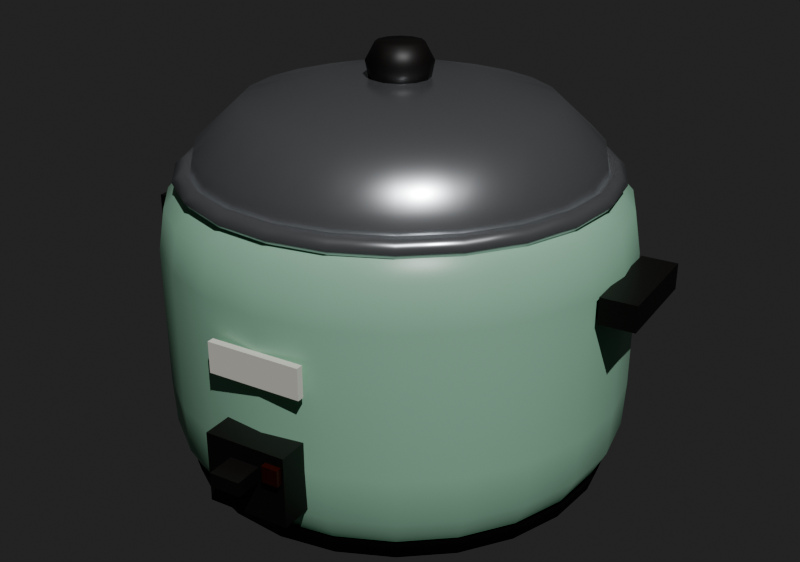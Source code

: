 # Source: denkinabe.blend  (saved by Blender 5.2.45; exported with 4.5.12 LTS)
import bpy
from mathutils import Matrix  # noqa: F401  (used for matrix-valued properties, if any)

bpy.ops.wm.read_factory_settings(use_empty=True)
scene = bpy.context.scene
scene.name = 'Scene'

# ---- materials (node trees are filled in below, after node groups)
mat_denkiblack = bpy.data.materials.new('DenkiBlack')
mat_denkiblack.diffuse_color = (0.01298, 0.01161, 0.01096, 1.0)
mat_denkibody = bpy.data.materials.new('DenkiBody')
mat_denkibody.diffuse_color = (0.3467, 0.6445, 0.4564, 1.0)
mat_denkisteel = bpy.data.materials.new('DenkiSteel')
mat_denkisteel.diffuse_color = (0.5841, 0.6038, 0.6308, 1.0)
mat_denkilamp = bpy.data.materials.new('DenkiLamp')
mat_denkilamp.diffuse_color = (0.04231, 0.01033, 0.006995, 1.0)
mat_denkibadge = bpy.data.materials.new('DenkiBadge')
mat_denkibadge.diffuse_color = (0.9047, 0.8796, 0.7913, 1.0)

# ---- material node trees
mat_denkiblack.use_nodes = True; mat_denkiblack.node_tree.nodes.clear()
_N = mat_denkiblack.node_tree.nodes; _L = mat_denkiblack.node_tree.links
n0 = _N.new('ShaderNodeBsdfPrincipled'); n0.name = 'Principled BSDF'; n0.location = (-200, 100)
n0.inputs[0].default_value = (0.01298, 0.01161, 0.01096, 1.0)
n0.inputs[10].default_value = 0.005
n0.inputs[20].default_value = 0.05
n1 = _N.new('ShaderNodeOutputMaterial'); n1.name = 'Material Output'; n1.location = (200, 100)
_L.new(n0.outputs[0], n1.inputs[0])
n1.is_active_output = True
mat_denkibody.use_nodes = True; mat_denkibody.node_tree.nodes.clear()
_N = mat_denkibody.node_tree.nodes; _L = mat_denkibody.node_tree.links
n0 = _N.new('ShaderNodeBsdfPrincipled'); n0.name = 'Principled BSDF'; n0.location = (-200, 100)
n0.inputs[0].default_value = (0.3467, 0.6445, 0.4564, 1.0)
n0.inputs[2].default_value = 0.35
n0.inputs[10].default_value = 0.005
n0.inputs[20].default_value = 0.05
n1 = _N.new('ShaderNodeOutputMaterial'); n1.name = 'Material Output'; n1.location = (200, 100)
_L.new(n0.outputs[0], n1.inputs[0])
n1.is_active_output = True
mat_denkisteel.use_nodes = True; mat_denkisteel.node_tree.nodes.clear()
_N = mat_denkisteel.node_tree.nodes; _L = mat_denkisteel.node_tree.links
n0 = _N.new('ShaderNodeBsdfPrincipled'); n0.name = 'Principled BSDF'; n0.location = (-200, 100)
n0.inputs[0].default_value = (0.5841, 0.6038, 0.6308, 1.0)
n0.inputs[1].default_value = 0.9
n0.inputs[2].default_value = 0.25
n0.inputs[10].default_value = 0.005
n0.inputs[20].default_value = 0.05
n1 = _N.new('ShaderNodeOutputMaterial'); n1.name = 'Material Output'; n1.location = (200, 100)
_L.new(n0.outputs[0], n1.inputs[0])
n1.is_active_output = True
mat_denkilamp.use_nodes = True; mat_denkilamp.node_tree.nodes.clear()
_N = mat_denkilamp.node_tree.nodes; _L = mat_denkilamp.node_tree.links
n0 = _N.new('ShaderNodeBsdfPrincipled'); n0.name = 'Principled BSDF'; n0.location = (-200, 100)
n0.inputs[0].default_value = (0.04231, 0.01033, 0.006995, 1.0)
n0.inputs[2].default_value = 0.4
n0.inputs[10].default_value = 0.005
n0.inputs[20].default_value = 0.05
n1 = _N.new('ShaderNodeOutputMaterial'); n1.name = 'Material Output'; n1.location = (200, 100)
_L.new(n0.outputs[0], n1.inputs[0])
n1.is_active_output = True
mat_denkibadge.use_nodes = True; mat_denkibadge.node_tree.nodes.clear()
_N = mat_denkibadge.node_tree.nodes; _L = mat_denkibadge.node_tree.links
n0 = _N.new('ShaderNodeBsdfPrincipled'); n0.name = 'Principled BSDF'; n0.location = (-200, 100)
n0.inputs[0].default_value = (0.9047, 0.8796, 0.7913, 1.0)
n0.inputs[10].default_value = 0.005
n0.inputs[20].default_value = 0.05
n1 = _N.new('ShaderNodeOutputMaterial'); n1.name = 'Material Output'; n1.location = (200, 100)
_L.new(n0.outputs[0], n1.inputs[0])
n1.is_active_output = True

# ---- world
world_previewworld = bpy.data.worlds.new('PreviewWorld'); scene.world = world_previewworld
world_previewworld.use_nodes = True; world_previewworld.node_tree.nodes.clear()
_N = world_previewworld.node_tree.nodes; _L = world_previewworld.node_tree.links
n0 = _N.new('ShaderNodeBackground'); n0.name = 'Background'; n0.location = (-200, 100)
n0.inputs[0].default_value = (0.05, 0.05, 0.05, 1.0)
n1 = _N.new('ShaderNodeOutputWorld'); n1.name = 'World Output'; n1.location = (200, 100)
_L.new(n0.outputs[0], n1.inputs[0])
n1.is_active_output = True
world_previewworld.color = (0.45, 0.43, 0.4)

# ---- cameras
cam_previewcam = bpy.data.cameras.new('PreviewCam')

# ---- lights
light_key = bpy.data.lights.new('Key', 'SUN')
light_key.energy = 4.0

# ---- meshes
me_denkifoot = bpy.data.meshes.new('DenkiFoot')
me_denkifoot.from_pydata([(0.0, -0.16, 0.0), (0.04141, -0.1545, 0.0), (0.08, -0.1386, 0.0), (0.1131, -0.1131, 0.0), (0.1386, -0.08, 0.0), (0.1545, -0.04141, 0.0), (0.16, -9.797e-18, 0.0), (0.1545, 0.04141, 0.0), (0.1386, 0.08, 0.0), (0.1131, 0.1131, 0.0), (0.08, 0.1386, 0.0), (0.04141, 0.1545, 0.0), (1.959e-17, 0.16, 0.0), (-0.04141, 0.1545, 0.0), (-0.08, 0.1386, 0.0), (-0.1131, 0.1131, 0.0), (-0.1386, 0.08, 0.0), (-0.1545, 0.04141, 0.0), (-0.16, 2.939e-17, 0.0), (-0.1545, -0.04141, 0.0), (-0.1386, -0.08, 0.0), (-0.1131, -0.1131, 0.0), (-0.08, -0.1386, 0.0), (-0.04141, -0.1545, 0.0), (0.0, -0.184, 0.0), (0.04762, -0.1777, 0.0), (0.092, -0.1593, 0.0), (0.1301, -0.1301, 0.0), (0.1593, -0.092, 0.0), (0.1777, -0.04762, 0.0), (0.184, -1.127e-17, 0.0), (0.1777, 0.04762, 0.0), (0.1593, 0.092, 0.0), (0.1301, 0.1301, 0.0), (0.092, 0.1593, 0.0), (0.04762, 0.1777, 0.0), (2.253e-17, 0.184, 0.0), (-0.04762, 0.1777, 0.0), (-0.092, 0.1593, 0.0), (-0.1301, 0.1301, 0.0), (-0.1593, 0.092, 0.0), (-0.1777, 0.04762, 0.0), (-0.184, 3.38e-17, 0.0), (-0.1777, -0.04762, 0.0), (-0.1593, -0.092, 0.0), (-0.1301, -0.1301, 0.0), (-0.092, -0.1593, 0.0), (-0.04762, -0.1777, 0.0), (0.0, -0.19, 0.018), (0.04918, -0.1835, 0.018), (0.095, -0.1645, 0.018), (0.1344, -0.1344, 0.018), (0.1645, -0.095, 0.018), (0.1835, -0.04918, 0.018), (0.19, -1.163e-17, 0.018), (0.1835, 0.04918, 0.018), (0.1645, 0.095, 0.018), (0.1344, 0.1344, 0.018), (0.095, 0.1645, 0.018), (0.04918, 0.1835, 0.018), (2.327e-17, 0.19, 0.018), (-0.04918, 0.1835, 0.018), (-0.095, 0.1645, 0.018), (-0.1344, 0.1344, 0.018), (-0.1645, 0.095, 0.018), (-0.1835, 0.04918, 0.018), (-0.19, 3.49e-17, 0.018), (-0.1835, -0.04918, 0.018), (-0.1645, -0.095, 0.018), (-0.1344, -0.1344, 0.018), (-0.095, -0.1645, 0.018), (-0.04918, -0.1835, 0.018)], [], [(0, 1, 25, 24), (1, 2, 26, 25), (2, 3, 27, 26), (3, 4, 28, 27), (4, 5, 29, 28), (5, 6, 30, 29), (6, 7, 31, 30), (7, 8, 32, 31), (8, 9, 33, 32), (9, 10, 34, 33), (10, 11, 35, 34), (11, 12, 36, 35), (12, 13, 37, 36), (13, 14, 38, 37), (14, 15, 39, 38), (15, 16, 40, 39), (16, 17, 41, 40), (17, 18, 42, 41), (18, 19, 43, 42), (19, 20, 44, 43), (20, 21, 45, 44), (21, 22, 46, 45), (22, 23, 47, 46), (23, 0, 24, 47), (24, 25, 49, 48), (25, 26, 50, 49), (26, 27, 51, 50), (27, 28, 52, 51), (28, 29, 53, 52), (29, 30, 54, 53), (30, 31, 55, 54), (31, 32, 56, 55), (32, 33, 57, 56), (33, 34, 58, 57), (34, 35, 59, 58), (35, 36, 60, 59), (36, 37, 61, 60), (37, 38, 62, 61), (38, 39, 63, 62), (39, 40, 64, 63), (40, 41, 65, 64), (41, 42, 66, 65), (42, 43, 67, 66), (43, 44, 68, 67), (44, 45, 69, 68), (45, 46, 70, 69), (46, 47, 71, 70), (47, 24, 48, 71)])
me_denkifoot.polygons.foreach_set('use_smooth', [True] * 48)
me_denkifoot.materials.append(mat_denkiblack)
me_denkifoot.update()
me_denkibody = bpy.data.meshes.new('DenkiBody')
me_denkibody.from_pydata([(0.0, -0.186, 0.016), (0.04814, -0.1797, 0.016), (0.093, -0.1611, 0.016), (0.1315, -0.1315, 0.016), (0.1611, -0.093, 0.016), (0.1797, -0.04814, 0.016), (0.186, -1.139e-17, 0.016), (0.1797, 0.04814, 0.016), (0.1611, 0.093, 0.016), (0.1315, 0.1315, 0.016), (0.093, 0.1611, 0.016), (0.04814, 0.1797, 0.016), (2.278e-17, 0.186, 0.016), (-0.04814, 0.1797, 0.016), (-0.093, 0.1611, 0.016), (-0.1315, 0.1315, 0.016), (-0.1611, 0.093, 0.016), (-0.1797, 0.04814, 0.016), (-0.186, 3.417e-17, 0.016), (-0.1797, -0.04814, 0.016), (-0.1611, -0.093, 0.016), (-0.1315, -0.1315, 0.016), (-0.093, -0.1611, 0.016), (-0.04814, -0.1797, 0.016), (0.0, -0.198, 0.04), (0.05125, -0.1913, 0.04), (0.099, -0.1715, 0.04), (0.14, -0.14, 0.04), (0.1715, -0.099, 0.04), (0.1913, -0.05125, 0.04), (0.198, -1.212e-17, 0.04), (0.1913, 0.05125, 0.04), (0.1715, 0.099, 0.04), (0.14, 0.14, 0.04), (0.099, 0.1715, 0.04), (0.05125, 0.1913, 0.04), (2.425e-17, 0.198, 0.04), (-0.05125, 0.1913, 0.04), (-0.099, 0.1715, 0.04), (-0.14, 0.14, 0.04), (-0.1715, 0.099, 0.04), (-0.1913, 0.05125, 0.04), (-0.198, 3.637e-17, 0.04), (-0.1913, -0.05125, 0.04), (-0.1715, -0.099, 0.04), (-0.14, -0.14, 0.04), (-0.099, -0.1715, 0.04), (-0.05125, -0.1913, 0.04), (0.0, -0.2, 0.08), (0.05176, -0.1932, 0.08), (0.1, -0.1732, 0.08), (0.1414, -0.1414, 0.08), (0.1732, -0.1, 0.08), (0.1932, -0.05176, 0.08), (0.2, -1.225e-17, 0.08), (0.1932, 0.05176, 0.08), (0.1732, 0.1, 0.08), (0.1414, 0.1414, 0.08), (0.1, 0.1732, 0.08), (0.05176, 0.1932, 0.08), (2.449e-17, 0.2, 0.08), (-0.05176, 0.1932, 0.08), (-0.1, 0.1732, 0.08), (-0.1414, 0.1414, 0.08), (-0.1732, 0.1, 0.08), (-0.1932, 0.05176, 0.08), (-0.2, 3.674e-17, 0.08), (-0.1932, -0.05176, 0.08), (-0.1732, -0.1, 0.08), (-0.1414, -0.1414, 0.08), (-0.1, -0.1732, 0.08), (-0.05176, -0.1932, 0.08), (0.0, -0.2, 0.2), (0.05176, -0.1932, 0.2), (0.1, -0.1732, 0.2), (0.1414, -0.1414, 0.2), (0.1732, -0.1, 0.2), (0.1932, -0.05176, 0.2), (0.2, -1.225e-17, 0.2), (0.1932, 0.05176, 0.2), (0.1732, 0.1, 0.2), (0.1414, 0.1414, 0.2), (0.1, 0.1732, 0.2), (0.05176, 0.1932, 0.2), (2.449e-17, 0.2, 0.2), (-0.05176, 0.1932, 0.2), (-0.1, 0.1732, 0.2), (-0.1414, 0.1414, 0.2), (-0.1732, 0.1, 0.2), (-0.1932, 0.05176, 0.2), (-0.2, 3.674e-17, 0.2), (-0.1932, -0.05176, 0.2), (-0.1732, -0.1, 0.2), (-0.1414, -0.1414, 0.2), (-0.1, -0.1732, 0.2), (-0.05176, -0.1932, 0.2), (0.0, -0.194, 0.235), (0.05021, -0.1874, 0.235), (0.097, -0.168, 0.235), (0.1372, -0.1372, 0.235), (0.168, -0.097, 0.235), (0.1874, -0.05021, 0.235), (0.194, -1.188e-17, 0.235), (0.1874, 0.05021, 0.235), (0.168, 0.097, 0.235), (0.1372, 0.1372, 0.235), (0.097, 0.168, 0.235), (0.05021, 0.1874, 0.235), (2.376e-17, 0.194, 0.235), (-0.05021, 0.1874, 0.235), (-0.097, 0.168, 0.235), (-0.1372, 0.1372, 0.235), (-0.168, 0.097, 0.235), (-0.1874, 0.05021, 0.235), (-0.194, 3.564e-17, 0.235), (-0.1874, -0.05021, 0.235), (-0.168, -0.097, 0.235), (-0.1372, -0.1372, 0.235), (-0.097, -0.168, 0.235), (-0.05021, -0.1874, 0.235), (0.0, -0.18, 0.25), (0.04659, -0.1739, 0.25), (0.09, -0.1559, 0.25), (0.1273, -0.1273, 0.25), (0.1559, -0.09, 0.25), (0.1739, -0.04659, 0.25), (0.18, -1.102e-17, 0.25), (0.1739, 0.04659, 0.25), (0.1559, 0.09, 0.25), (0.1273, 0.1273, 0.25), (0.09, 0.1559, 0.25), (0.04659, 0.1739, 0.25), (2.204e-17, 0.18, 0.25), (-0.04659, 0.1739, 0.25), (-0.09, 0.1559, 0.25), (-0.1273, 0.1273, 0.25), (-0.1559, 0.09, 0.25), (-0.1739, 0.04659, 0.25), (-0.18, 3.307e-17, 0.25), (-0.1739, -0.04659, 0.25), (-0.1559, -0.09, 0.25), (-0.1273, -0.1273, 0.25), (-0.09, -0.1559, 0.25), (-0.04659, -0.1739, 0.25)], [], [(0, 1, 25, 24), (1, 2, 26, 25), (2, 3, 27, 26), (3, 4, 28, 27), (4, 5, 29, 28), (5, 6, 30, 29), (6, 7, 31, 30), (7, 8, 32, 31), (8, 9, 33, 32), (9, 10, 34, 33), (10, 11, 35, 34), (11, 12, 36, 35), (12, 13, 37, 36), (13, 14, 38, 37), (14, 15, 39, 38), (15, 16, 40, 39), (16, 17, 41, 40), (17, 18, 42, 41), (18, 19, 43, 42), (19, 20, 44, 43), (20, 21, 45, 44), (21, 22, 46, 45), (22, 23, 47, 46), (23, 0, 24, 47), (24, 25, 49, 48), (25, 26, 50, 49), (26, 27, 51, 50), (27, 28, 52, 51), (28, 29, 53, 52), (29, 30, 54, 53), (30, 31, 55, 54), (31, 32, 56, 55), (32, 33, 57, 56), (33, 34, 58, 57), (34, 35, 59, 58), (35, 36, 60, 59), (36, 37, 61, 60), (37, 38, 62, 61), (38, 39, 63, 62), (39, 40, 64, 63), (40, 41, 65, 64), (41, 42, 66, 65), (42, 43, 67, 66), (43, 44, 68, 67), (44, 45, 69, 68), (45, 46, 70, 69), (46, 47, 71, 70), (47, 24, 48, 71), (48, 49, 73, 72), (49, 50, 74, 73), (50, 51, 75, 74), (51, 52, 76, 75), (52, 53, 77, 76), (53, 54, 78, 77), (54, 55, 79, 78), (55, 56, 80, 79), (56, 57, 81, 80), (57, 58, 82, 81), (58, 59, 83, 82), (59, 60, 84, 83), (60, 61, 85, 84), (61, 62, 86, 85), (62, 63, 87, 86), (63, 64, 88, 87), (64, 65, 89, 88), (65, 66, 90, 89), (66, 67, 91, 90), (67, 68, 92, 91), (68, 69, 93, 92), (69, 70, 94, 93), (70, 71, 95, 94), (71, 48, 72, 95), (72, 73, 97, 96), (73, 74, 98, 97), (74, 75, 99, 98), (75, 76, 100, 99), (76, 77, 101, 100), (77, 78, 102, 101), (78, 79, 103, 102), (79, 80, 104, 103), (80, 81, 105, 104), (81, 82, 106, 105), (82, 83, 107, 106), (83, 84, 108, 107), (84, 85, 109, 108), (85, 86, 110, 109), (86, 87, 111, 110), (87, 88, 112, 111), (88, 89, 113, 112), (89, 90, 114, 113), (90, 91, 115, 114), (91, 92, 116, 115), (92, 93, 117, 116), (93, 94, 118, 117), (94, 95, 119, 118), (95, 72, 96, 119), (96, 97, 121, 120), (97, 98, 122, 121), (98, 99, 123, 122), (99, 100, 124, 123), (100, 101, 125, 124), (101, 102, 126, 125), (102, 103, 127, 126), (103, 104, 128, 127), (104, 105, 129, 128), (105, 106, 130, 129), (106, 107, 131, 130), (107, 108, 132, 131), (108, 109, 133, 132), (109, 110, 134, 133), (110, 111, 135, 134), (111, 112, 136, 135), (112, 113, 137, 136), (113, 114, 138, 137), (114, 115, 139, 138), (115, 116, 140, 139), (116, 117, 141, 140), (117, 118, 142, 141), (118, 119, 143, 142), (119, 96, 120, 143)])
me_denkibody.polygons.foreach_set('use_smooth', [True] * 120)
me_denkibody.materials.append(mat_denkibody)
me_denkibody.update()
me_denkirim = bpy.data.meshes.new('DenkiRim')
me_denkirim.from_pydata([(0.0, -0.18, 0.248), (0.04659, -0.1739, 0.248), (0.09, -0.1559, 0.248), (0.1273, -0.1273, 0.248), (0.1559, -0.09, 0.248), (0.1739, -0.04659, 0.248), (0.18, -1.102e-17, 0.248), (0.1739, 0.04659, 0.248), (0.1559, 0.09, 0.248), (0.1273, 0.1273, 0.248), (0.09, 0.1559, 0.248), (0.04659, 0.1739, 0.248), (2.204e-17, 0.18, 0.248), (-0.04659, 0.1739, 0.248), (-0.09, 0.1559, 0.248), (-0.1273, 0.1273, 0.248), (-0.1559, 0.09, 0.248), (-0.1739, 0.04659, 0.248), (-0.18, 3.307e-17, 0.248), (-0.1739, -0.04659, 0.248), (-0.1559, -0.09, 0.248), (-0.1273, -0.1273, 0.248), (-0.09, -0.1559, 0.248), (-0.04659, -0.1739, 0.248), (0.0, -0.186, 0.256), (0.04814, -0.1797, 0.256), (0.093, -0.1611, 0.256), (0.1315, -0.1315, 0.256), (0.1611, -0.093, 0.256), (0.1797, -0.04814, 0.256), (0.186, -1.139e-17, 0.256), (0.1797, 0.04814, 0.256), (0.1611, 0.093, 0.256), (0.1315, 0.1315, 0.256), (0.093, 0.1611, 0.256), (0.04814, 0.1797, 0.256), (2.278e-17, 0.186, 0.256), (-0.04814, 0.1797, 0.256), (-0.093, 0.1611, 0.256), (-0.1315, 0.1315, 0.256), (-0.1611, 0.093, 0.256), (-0.1797, 0.04814, 0.256), (-0.186, 3.417e-17, 0.256), (-0.1797, -0.04814, 0.256), (-0.1611, -0.093, 0.256), (-0.1315, -0.1315, 0.256), (-0.093, -0.1611, 0.256), (-0.04814, -0.1797, 0.256), (0.0, -0.176, 0.264), (0.04555, -0.17, 0.264), (0.088, -0.1524, 0.264), (0.1245, -0.1245, 0.264), (0.1524, -0.088, 0.264), (0.17, -0.04555, 0.264), (0.176, -1.078e-17, 0.264), (0.17, 0.04555, 0.264), (0.1524, 0.088, 0.264), (0.1245, 0.1245, 0.264), (0.088, 0.1524, 0.264), (0.04555, 0.17, 0.264), (2.155e-17, 0.176, 0.264), (-0.04555, 0.17, 0.264), (-0.088, 0.1524, 0.264), (-0.1245, 0.1245, 0.264), (-0.1524, 0.088, 0.264), (-0.17, 0.04555, 0.264), (-0.176, 3.233e-17, 0.264), (-0.17, -0.04555, 0.264), (-0.1524, -0.088, 0.264), (-0.1245, -0.1245, 0.264), (-0.088, -0.1524, 0.264), (-0.04555, -0.17, 0.264), (0.0, -0.168, 0.258), (0.04348, -0.1623, 0.258), (0.084, -0.1455, 0.258), (0.1188, -0.1188, 0.258), (0.1455, -0.084, 0.258), (0.1623, -0.04348, 0.258), (0.168, -1.029e-17, 0.258), (0.1623, 0.04348, 0.258), (0.1455, 0.084, 0.258), (0.1188, 0.1188, 0.258), (0.084, 0.1455, 0.258), (0.04348, 0.1623, 0.258), (2.057e-17, 0.168, 0.258), (-0.04348, 0.1623, 0.258), (-0.084, 0.1455, 0.258), (-0.1188, 0.1188, 0.258), (-0.1455, 0.084, 0.258), (-0.1623, 0.04348, 0.258), (-0.168, 3.086e-17, 0.258), (-0.1623, -0.04348, 0.258), (-0.1455, -0.084, 0.258), (-0.1188, -0.1188, 0.258), (-0.084, -0.1455, 0.258), (-0.04348, -0.1623, 0.258)], [], [(0, 1, 25, 24), (1, 2, 26, 25), (2, 3, 27, 26), (3, 4, 28, 27), (4, 5, 29, 28), (5, 6, 30, 29), (6, 7, 31, 30), (7, 8, 32, 31), (8, 9, 33, 32), (9, 10, 34, 33), (10, 11, 35, 34), (11, 12, 36, 35), (12, 13, 37, 36), (13, 14, 38, 37), (14, 15, 39, 38), (15, 16, 40, 39), (16, 17, 41, 40), (17, 18, 42, 41), (18, 19, 43, 42), (19, 20, 44, 43), (20, 21, 45, 44), (21, 22, 46, 45), (22, 23, 47, 46), (23, 0, 24, 47), (24, 25, 49, 48), (25, 26, 50, 49), (26, 27, 51, 50), (27, 28, 52, 51), (28, 29, 53, 52), (29, 30, 54, 53), (30, 31, 55, 54), (31, 32, 56, 55), (32, 33, 57, 56), (33, 34, 58, 57), (34, 35, 59, 58), (35, 36, 60, 59), (36, 37, 61, 60), (37, 38, 62, 61), (38, 39, 63, 62), (39, 40, 64, 63), (40, 41, 65, 64), (41, 42, 66, 65), (42, 43, 67, 66), (43, 44, 68, 67), (44, 45, 69, 68), (45, 46, 70, 69), (46, 47, 71, 70), (47, 24, 48, 71), (48, 49, 73, 72), (49, 50, 74, 73), (50, 51, 75, 74), (51, 52, 76, 75), (52, 53, 77, 76), (53, 54, 78, 77), (54, 55, 79, 78), (55, 56, 80, 79), (56, 57, 81, 80), (57, 58, 82, 81), (58, 59, 83, 82), (59, 60, 84, 83), (60, 61, 85, 84), (61, 62, 86, 85), (62, 63, 87, 86), (63, 64, 88, 87), (64, 65, 89, 88), (65, 66, 90, 89), (66, 67, 91, 90), (67, 68, 92, 91), (68, 69, 93, 92), (69, 70, 94, 93), (70, 71, 95, 94), (71, 48, 72, 95)])
me_denkirim.polygons.foreach_set('use_smooth', [True] * 72)
me_denkirim.materials.append(mat_denkisteel)
me_denkirim.update()
me_denkilid = bpy.data.meshes.new('DenkiLid')
me_denkilid.from_pydata([(0.0, -0.172, 0.0), (0.04452, -0.1661, 0.0), (0.086, -0.149, 0.0), (0.1216, -0.1216, 0.0), (0.149, -0.086, 0.0), (0.1661, -0.04452, 0.0), (0.172, -1.053e-17, 0.0), (0.1661, 0.04452, 0.0), (0.149, 0.086, 0.0), (0.1216, 0.1216, 0.0), (0.086, 0.149, 0.0), (0.04452, 0.1661, 0.0), (2.106e-17, 0.172, 0.0), (-0.04452, 0.1661, 0.0), (-0.086, 0.149, 0.0), (-0.1216, 0.1216, 0.0), (-0.149, 0.086, 0.0), (-0.1661, 0.04452, 0.0), (-0.172, 3.16e-17, 0.0), (-0.1661, -0.04452, 0.0), (-0.149, -0.086, 0.0), (-0.1216, -0.1216, 0.0), (-0.086, -0.149, 0.0), (-0.04452, -0.1661, 0.0), (0.0, -0.168, 0.02), (0.04348, -0.1623, 0.02), (0.084, -0.1455, 0.02), (0.1188, -0.1188, 0.02), (0.1455, -0.084, 0.02), (0.1623, -0.04348, 0.02), (0.168, -1.029e-17, 0.02), (0.1623, 0.04348, 0.02), (0.1455, 0.084, 0.02), (0.1188, 0.1188, 0.02), (0.084, 0.1455, 0.02), (0.04348, 0.1623, 0.02), (2.057e-17, 0.168, 0.02), (-0.04348, 0.1623, 0.02), (-0.084, 0.1455, 0.02), (-0.1188, 0.1188, 0.02), (-0.1455, 0.084, 0.02), (-0.1623, 0.04348, 0.02), (-0.168, 3.086e-17, 0.02), (-0.1623, -0.04348, 0.02), (-0.1455, -0.084, 0.02), (-0.1188, -0.1188, 0.02), (-0.084, -0.1455, 0.02), (-0.04348, -0.1623, 0.02), (0.0, -0.13, 0.055), (0.03365, -0.1256, 0.055), (0.065, -0.1126, 0.055), (0.09192, -0.09192, 0.055), (0.1126, -0.065, 0.055), (0.1256, -0.03365, 0.055), (0.13, -7.96e-18, 0.055), (0.1256, 0.03365, 0.055), (0.1126, 0.065, 0.055), (0.09192, 0.09192, 0.055), (0.065, 0.1126, 0.055), (0.03365, 0.1256, 0.055), (1.592e-17, 0.13, 0.055), (-0.03365, 0.1256, 0.055), (-0.065, 0.1126, 0.055), (-0.09192, 0.09192, 0.055), (-0.1126, 0.065, 0.055), (-0.1256, 0.03365, 0.055), (-0.13, 2.388e-17, 0.055), (-0.1256, -0.03365, 0.055), (-0.1126, -0.065, 0.055), (-0.09192, -0.09192, 0.055), (-0.065, -0.1126, 0.055), (-0.03365, -0.1256, 0.055), (0.0, -0.064, 0.072), (0.01656, -0.06182, 0.072), (0.032, -0.05543, 0.072), (0.04525, -0.04525, 0.072), (0.05543, -0.032, 0.072), (0.06182, -0.01656, 0.072), (0.064, -3.919e-18, 0.072), (0.06182, 0.01656, 0.072), (0.05543, 0.032, 0.072), (0.04525, 0.04525, 0.072), (0.032, 0.05543, 0.072), (0.01656, 0.06182, 0.072), (7.838e-18, 0.064, 0.072), (-0.01656, 0.06182, 0.072), (-0.032, 0.05543, 0.072), (-0.04525, 0.04525, 0.072), (-0.05543, 0.032, 0.072), (-0.06182, 0.01656, 0.072), (-0.064, 1.176e-17, 0.072), (-0.06182, -0.01656, 0.072), (-0.05543, -0.032, 0.072), (-0.04525, -0.04525, 0.072), (-0.032, -0.05543, 0.072), (-0.01656, -0.06182, 0.072)], [], [(0, 1, 25, 24), (1, 2, 26, 25), (2, 3, 27, 26), (3, 4, 28, 27), (4, 5, 29, 28), (5, 6, 30, 29), (6, 7, 31, 30), (7, 8, 32, 31), (8, 9, 33, 32), (9, 10, 34, 33), (10, 11, 35, 34), (11, 12, 36, 35), (12, 13, 37, 36), (13, 14, 38, 37), (14, 15, 39, 38), (15, 16, 40, 39), (16, 17, 41, 40), (17, 18, 42, 41), (18, 19, 43, 42), (19, 20, 44, 43), (20, 21, 45, 44), (21, 22, 46, 45), (22, 23, 47, 46), (23, 0, 24, 47), (24, 25, 49, 48), (25, 26, 50, 49), (26, 27, 51, 50), (27, 28, 52, 51), (28, 29, 53, 52), (29, 30, 54, 53), (30, 31, 55, 54), (31, 32, 56, 55), (32, 33, 57, 56), (33, 34, 58, 57), (34, 35, 59, 58), (35, 36, 60, 59), (36, 37, 61, 60), (37, 38, 62, 61), (38, 39, 63, 62), (39, 40, 64, 63), (40, 41, 65, 64), (41, 42, 66, 65), (42, 43, 67, 66), (43, 44, 68, 67), (44, 45, 69, 68), (45, 46, 70, 69), (46, 47, 71, 70), (47, 24, 48, 71), (48, 49, 73, 72), (49, 50, 74, 73), (50, 51, 75, 74), (51, 52, 76, 75), (52, 53, 77, 76), (53, 54, 78, 77), (54, 55, 79, 78), (55, 56, 80, 79), (56, 57, 81, 80), (57, 58, 82, 81), (58, 59, 83, 82), (59, 60, 84, 83), (60, 61, 85, 84), (61, 62, 86, 85), (62, 63, 87, 86), (63, 64, 88, 87), (64, 65, 89, 88), (65, 66, 90, 89), (66, 67, 91, 90), (67, 68, 92, 91), (68, 69, 93, 92), (69, 70, 94, 93), (70, 71, 95, 94), (71, 48, 72, 95), (72, 73, 95), (73, 74, 94, 95), (74, 75, 93, 94), (75, 76, 92, 93), (76, 77, 91, 92), (77, 78, 90, 91), (78, 79, 89, 90), (79, 80, 88, 89), (80, 81, 87, 88), (81, 82, 86, 87), (82, 83, 85, 86), (83, 84, 85)])
me_denkilid.polygons.foreach_set('use_smooth', [True] * 84)
me_denkilid.materials.append(mat_denkisteel)
me_denkilid.update()
me_denkiknob = bpy.data.meshes.new('DenkiKnob')
me_denkiknob.from_pydata([(0.0, -0.025, 0.07), (0.0125, -0.02165, 0.07), (0.02165, -0.0125, 0.07), (0.025, -1.531e-18, 0.07), (0.02165, 0.0125, 0.07), (0.0125, 0.02165, 0.07), (3.062e-18, 0.025, 0.07), (-0.0125, 0.02165, 0.07), (-0.02165, 0.0125, 0.07), (-0.025, 4.592e-18, 0.07), (-0.02165, -0.0125, 0.07), (-0.0125, -0.02165, 0.07), (0.0, -0.028, 0.085), (0.014, -0.02425, 0.085), (0.02425, -0.014, 0.085), (0.028, -1.715e-18, 0.085), (0.02425, 0.014, 0.085), (0.014, 0.02425, 0.085), (3.429e-18, 0.028, 0.085), (-0.014, 0.02425, 0.085), (-0.02425, 0.014, 0.085), (-0.028, 5.144e-18, 0.085), (-0.02425, -0.014, 0.085), (-0.014, -0.02425, 0.085), (0.0, -0.02, 0.1), (0.01, -0.01732, 0.1), (0.01732, -0.01, 0.1), (0.02, -1.225e-18, 0.1), (0.01732, 0.01, 0.1), (0.01, 0.01732, 0.1), (2.449e-18, 0.02, 0.1), (-0.01, 0.01732, 0.1), (-0.01732, 0.01, 0.1), (-0.02, 3.674e-18, 0.1), (-0.01732, -0.01, 0.1), (-0.01, -0.01732, 0.1)], [], [(0, 11, 1), (1, 11, 10, 2), (2, 10, 9, 3), (3, 9, 8, 4), (4, 8, 7, 5), (5, 7, 6), (0, 1, 13, 12), (1, 2, 14, 13), (2, 3, 15, 14), (3, 4, 16, 15), (4, 5, 17, 16), (5, 6, 18, 17), (6, 7, 19, 18), (7, 8, 20, 19), (8, 9, 21, 20), (9, 10, 22, 21), (10, 11, 23, 22), (11, 0, 12, 23), (12, 13, 25, 24), (13, 14, 26, 25), (14, 15, 27, 26), (15, 16, 28, 27), (16, 17, 29, 28), (17, 18, 30, 29), (18, 19, 31, 30), (19, 20, 32, 31), (20, 21, 33, 32), (21, 22, 34, 33), (22, 23, 35, 34), (23, 12, 24, 35), (24, 25, 35), (25, 26, 34, 35), (26, 27, 33, 34), (27, 28, 32, 33), (28, 29, 31, 32), (29, 30, 31)])
me_denkiknob.polygons.foreach_set('use_smooth', [True] * 36)
me_denkiknob.materials.append(mat_denkiblack)
me_denkiknob.update()
me_denkihandle_1 = bpy.data.meshes.new('DenkiHandle-1')
me_denkihandle_1.from_pydata([(-0.227, 0.045, 0.179), (-0.227, 0.045, 0.201), (-0.227, -0.045, 0.179), (-0.227, -0.045, 0.201), (-0.197, 0.045, 0.179), (-0.197, 0.045, 0.201), (-0.197, -0.045, 0.179), (-0.197, -0.045, 0.201)], [], [(0, 1, 3, 2), (2, 3, 7, 6), (6, 7, 5, 4), (4, 5, 1, 0), (2, 6, 4, 0), (7, 3, 1, 5)])
me_denkihandle_1.materials.append(mat_denkiblack)
me_denkihandle_1.update()
me_denkihandle1 = bpy.data.meshes.new('DenkiHandle1')
me_denkihandle1.from_pydata([(0.197, 0.045, 0.179), (0.197, 0.045, 0.201), (0.197, -0.045, 0.179), (0.197, -0.045, 0.201), (0.227, 0.045, 0.179), (0.227, 0.045, 0.201), (0.227, -0.045, 0.179), (0.227, -0.045, 0.201)], [], [(0, 1, 3, 2), (2, 3, 7, 6), (6, 7, 5, 4), (4, 5, 1, 0), (2, 6, 4, 0), (7, 3, 1, 5)])
me_denkihandle1.materials.append(mat_denkiblack)
me_denkihandle1.update()
me_denkiswitchbox = bpy.data.meshes.new('DenkiSwitchBox')
me_denkiswitchbox.from_pydata([(-0.035, -0.191, 0.045), (-0.035, -0.191, 0.105), (-0.035, -0.221, 0.045), (-0.035, -0.221, 0.105), (0.035, -0.191, 0.045), (0.035, -0.191, 0.105), (0.035, -0.221, 0.045), (0.035, -0.221, 0.105)], [], [(0, 2, 3, 1), (2, 6, 7, 3), (6, 4, 5, 7), (4, 0, 1, 5), (2, 0, 4, 6), (7, 5, 1, 3)])
me_denkiswitchbox.materials.append(mat_denkiblack)
me_denkiswitchbox.update()
me_denkilever = bpy.data.meshes.new('DenkiLever')
me_denkilever.from_pydata([(-0.013, 0.015, -0.006), (-0.013, 0.015, 0.006), (-0.013, -0.015, -0.006), (-0.013, -0.015, 0.006), (0.013, 0.015, -0.006), (0.013, 0.015, 0.006), (0.013, -0.015, -0.006), (0.013, -0.015, 0.006)], [], [(0, 2, 3, 1), (2, 6, 7, 3), (6, 4, 5, 7), (4, 0, 1, 5), (2, 0, 4, 6), (7, 5, 1, 3)])
me_denkilever.materials.append(mat_denkiblack)
me_denkilever.update()
me_denkilamplens = bpy.data.meshes.new('DenkiLampLens')
me_denkilamplens.from_pydata([(0.019, -0.218, 0.083), (0.019, -0.218, 0.097), (0.019, -0.226, 0.083), (0.019, -0.226, 0.097), (0.033, -0.218, 0.083), (0.033, -0.218, 0.097), (0.033, -0.226, 0.083), (0.033, -0.226, 0.097)], [], [(0, 2, 3, 1), (2, 6, 7, 3), (6, 4, 5, 7), (4, 0, 1, 5), (2, 0, 4, 6), (7, 5, 1, 3)])
me_denkilamplens.materials.append(mat_denkilamp)
me_denkilamplens.update()
me_denkibadge = bpy.data.meshes.new('DenkiBadge')
me_denkibadge.from_pydata([(-0.04, -0.2, 0.147), (-0.04, -0.2, 0.173), (-0.04, -0.206, 0.147), (-0.04, -0.206, 0.173), (0.04, -0.2, 0.147), (0.04, -0.2, 0.173), (0.04, -0.206, 0.147), (0.04, -0.206, 0.173)], [], [(0, 2, 3, 1), (2, 6, 7, 3), (6, 4, 5, 7), (4, 0, 1, 5), (2, 0, 4, 6), (7, 5, 1, 3)])
me_denkibadge.materials.append(mat_denkibadge)
me_denkibadge.update()

# ---- objects
ob_denkifoot = bpy.data.objects.new('DenkiFoot', me_denkifoot)
ob_denkibody = bpy.data.objects.new('DenkiBody', me_denkibody)
ob_denkirim = bpy.data.objects.new('DenkiRim', me_denkirim)
ob_denkilid = bpy.data.objects.new('DenkiLid', me_denkilid)
ob_denkiknob = bpy.data.objects.new('DenkiKnob', me_denkiknob)
ob_denkihandle_1 = bpy.data.objects.new('DenkiHandle-1', me_denkihandle_1)
ob_denkihandle1 = bpy.data.objects.new('DenkiHandle1', me_denkihandle1)
ob_denkiswitchbox = bpy.data.objects.new('DenkiSwitchBox', me_denkiswitchbox)
ob_denkilever = bpy.data.objects.new('DenkiLever', me_denkilever)
ob_denkilamplens = bpy.data.objects.new('DenkiLampLens', me_denkilamplens)
ob_denkibadge = bpy.data.objects.new('DenkiBadge', me_denkibadge)
ob_denkinabe = bpy.data.objects.new('DenkiNabe', None)
ob_previewcam = bpy.data.objects.new('PreviewCam', cam_previewcam)
ob_key = bpy.data.objects.new('Key', light_key)

# ---- transforms, parenting, visibility, modifiers, constraints
ob_denkifoot.parent = ob_denkinabe
ob_denkifoot.location = (0.0, 0.0, 0.0)
ob_denkibody.parent = ob_denkinabe
ob_denkibody.location = (0.0, 0.0, 0.0)
ob_denkirim.parent = ob_denkinabe
ob_denkirim.location = (0.0, 0.0, 0.0)
ob_denkilid.parent = ob_denkinabe
ob_denkilid.location = (0.0, 0.0, 0.258)
ob_denkiknob.parent = ob_denkilid
ob_denkiknob.location = (0.0, 0.0, 0.0)
ob_denkihandle_1.parent = ob_denkinabe
ob_denkihandle_1.location = (0.0, 0.0, 0.0)
ob_denkihandle1.parent = ob_denkinabe
ob_denkihandle1.location = (0.0, 0.0, 0.0)
ob_denkiswitchbox.parent = ob_denkinabe
ob_denkiswitchbox.location = (0.0, 0.0, 0.0)
ob_denkilever.parent = ob_denkinabe
ob_denkilever.location = (0.0, -0.23, 0.085)
ob_denkilamplens.parent = ob_denkinabe
ob_denkilamplens.location = (0.0, 0.0, 0.0)
ob_denkibadge.parent = ob_denkinabe
ob_denkibadge.location = (0.0, 0.0, 0.0)
ob_denkinabe.location = (0.0, 0.0, 0.0)
ob_previewcam.location = (0.45, -0.75, 0.55)
ob_previewcam.rotation_euler = (1.142, 1.175e-08, 0.5404)
ob_key.location = (0.0, 0.0, 0.0)
ob_key.rotation_euler = (0.6, 0.2, 0.5)

# ---- collection membership
scene.collection.objects.link(ob_denkifoot)
scene.collection.objects.link(ob_denkibody)
scene.collection.objects.link(ob_denkirim)
scene.collection.objects.link(ob_denkilid)
scene.collection.objects.link(ob_denkiknob)
scene.collection.objects.link(ob_denkihandle_1)
scene.collection.objects.link(ob_denkihandle1)
scene.collection.objects.link(ob_denkiswitchbox)
scene.collection.objects.link(ob_denkilever)
scene.collection.objects.link(ob_denkilamplens)
scene.collection.objects.link(ob_denkibadge)
scene.collection.objects.link(ob_denkinabe)
scene.collection.objects.link(ob_previewcam)
scene.collection.objects.link(ob_key)

# ---- scene / render settings (as saved in the file)
scene.camera = ob_previewcam
scene.frame_start = 1; scene.frame_end = 250; scene.frame_set(1)
scene.render.engine = 'BLENDER_EEVEE_NEXT'
scene.render.resolution_x = 1280
scene.render.resolution_y = 900
scene.render.bake_bias = 0.0
scene.render.bake_samples = 0
scene.render.compositor_device = 'GPU'
scene.eevee.use_volume_custom_range = False
scene.eevee.fast_gi_thickness_near = 0.1
scene.eevee.fast_gi_thickness_far = 0.0
scene.eevee.ray_tracing_options.screen_trace_thickness = 0.1
scene.view_settings.look = 'AgX - Punchy'
bpy.context.view_layer.update()
